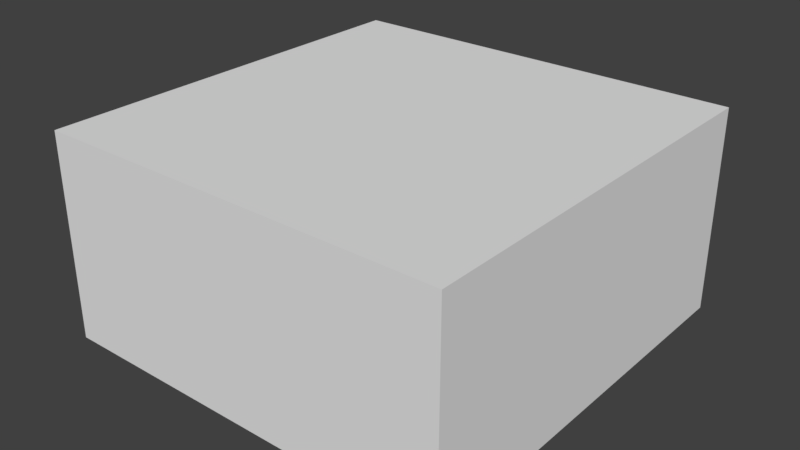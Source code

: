 # Source: A_Slab_1x1x0.5.blend  (saved by Blender 2.79.0; exported with 4.5.12 LTS)
import bpy
from mathutils import Matrix  # noqa: F401  (used for matrix-valued properties, if any)

bpy.ops.wm.read_factory_settings(use_empty=True)
scene = bpy.context.scene
scene.name = 'Scene'

# ---- collections
col_collection_1 = bpy.data.collections.new('Collection 1'); scene.collection.children.link(col_collection_1)

# ---- world
world_world = bpy.data.worlds.new('World'); scene.world = world_world
world_world.color = (0.05088, 0.05088, 0.05088)
world_world.use_sun_shadow = False
world_world.sun_shadow_jitter_overblur = 0.0
world_world.cycles.sampling_method = 'MANUAL'

# ---- meshes
me_slab_1x1x0_5_a = bpy.data.meshes.new('Slab_1x1x0.5_A')
me_slab_1x1x0_5_a.from_pydata([(1.0, 1.0, 0.0), (1.0, -1.788e-07, 0.0), (1.192e-07, -8.941e-08, 0.0), (3.874e-07, 1.0, 0.0), (1.0, 1.0, 0.5), (1.0, -4.47e-07, 0.5), (0.0, 0.0, 0.5), (2.384e-07, 1.0, 0.5)], [], [(0, 1, 2, 3), (4, 7, 6, 5), (0, 4, 5, 1), (1, 5, 6, 2), (2, 6, 7, 3), (4, 0, 3, 7)])
me_slab_1x1x0_5_a.use_remesh_preserve_volume = False
me_slab_1x1x0_5_a.use_remesh_preserve_attributes = False
me_slab_1x1x0_5_a.use_mirror_vertex_groups = False
me_slab_1x1x0_5_a.update()

# ---- objects
ob_slab_1x1x0_5 = bpy.data.objects.new('Slab_1x1x0.5', me_slab_1x1x0_5_a)

# ---- transforms, parenting, visibility, modifiers, constraints
ob_slab_1x1x0_5.location = (0.0, 0.0, 0.0)
ob_slab_1x1x0_5.lock_rotations_4d = False
ob_slab_1x1x0_5.empty_display_type = 'ARROWS'
ob_slab_1x1x0_5.lineart.crease_threshold = 0.0

# ---- collection membership
col_collection_1.objects.link(ob_slab_1x1x0_5)

# ---- scene / render settings (as saved in the file)
scene.frame_start = 1; scene.frame_end = 250; scene.frame_set(1)
scene.render.engine = 'BLENDER_EEVEE_NEXT'
scene.render.resolution_percentage = 50
scene.render.dither_intensity = 0.0
scene.cycles.use_denoising = False
scene.cycles.samples = 128
scene.cycles.sampling_pattern = 'TABULATED_SOBOL'
scene.cycles.use_adaptive_sampling = False
scene.cycles.use_light_tree = False
scene.cycles.blur_glossy = 0.0
scene.cycles.sample_clamp_indirect = 0.0
scene.view_settings.view_transform = 'Standard'
bpy.context.view_layer.update()

# ---- added for rendering (the .blend has no active camera and no usable light): camera, sun
cam_auto = bpy.data.cameras.new('AutoCamera')
cam_auto.lens = 50.0
cam_auto.sensor_width = 36.0
cam_auto.clip_end = 1000.0
ob_auto_camera = bpy.data.objects.new('AutoCamera', cam_auto)
scene.collection.objects.link(ob_auto_camera)
ob_auto_camera.location = (1.88784, -1.16541, 1.36027)
ob_auto_camera.rotation_euler = (1.09748, -7.21219e-08, 0.694738)
scene.camera = ob_auto_camera
light_auto_sun = bpy.data.lights.new('AutoSun', 'SUN')
light_auto_sun.energy = 3.0
light_auto_sun.angle = 0.0523599
ob_auto_sun = bpy.data.objects.new('AutoSun', light_auto_sun)
scene.collection.objects.link(ob_auto_sun)
ob_auto_sun.rotation_euler = (0.872665, 0.174533, 0.523599)
bpy.context.view_layer.update()
